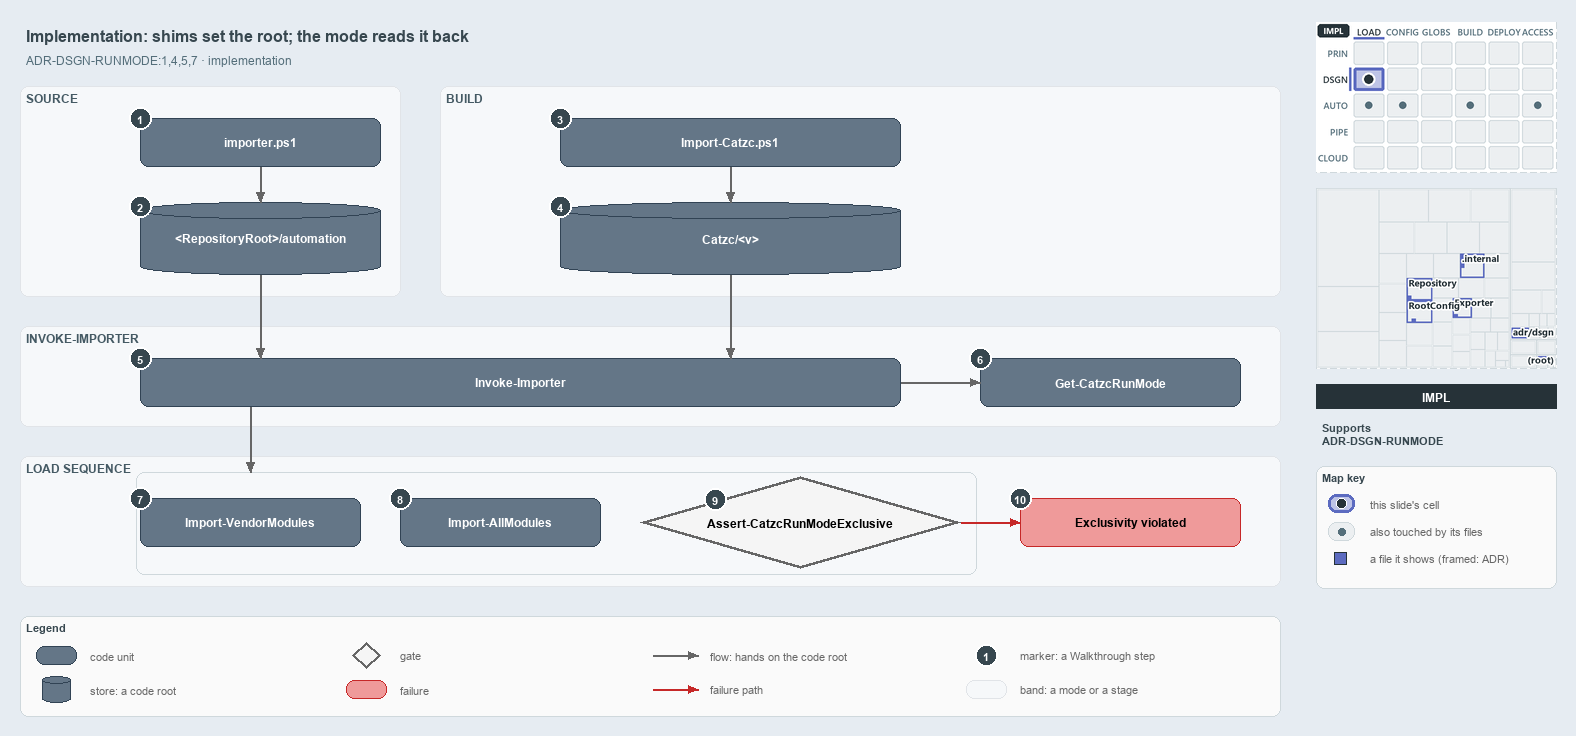

The diagram above was exported from draw.io. Its source (the exported page's mxGraphModel, read from the mxfile embedded in the PNG):
<mxGraphModel dx="1024" dy="768" grid="0" gridSize="10" guides="1" tooltips="1" connect="1" arrows="1" fold="1" page="1" pageScale="1" pageWidth="1572" pageHeight="740" background="#ffffff" math="0" shadow="0">
  <root>
    <mxCell id="0" />
    <mxCell id="1" parent="0" />
    <mxCell id="title" value="Implementation: shims set the root; the mode reads it back" style="text;html=1;align=left;verticalAlign=middle;fontSize=16;fontStyle=1;fontColor=#37474F;" vertex="1" parent="1">
      <mxGeometry x="20" y="14" width="1260" height="30" as="geometry" />
    </mxCell>
    <mxCell id="subtitle" value="ADR-DSGN-RUNMODE:1,4,5,7 &amp;#183; implementation" style="text;html=1;align=left;verticalAlign=middle;fontSize=12;fontColor=#546E7A;" vertex="1" parent="1">
      <mxGeometry x="20" y="44" width="1240" height="20" as="geometry" />
    </mxCell>
    <mxCell id="band-source" value="SOURCE" style="rounded=1;html=1;arcSize=3;fillColor=#F6F8FA;strokeColor=#E1E4E8;verticalAlign=top;align=left;spacingLeft=8;fontStyle=1;fontSize=12;fontColor=#455A64;" vertex="1" parent="1">
      <mxGeometry x="20" y="80" width="380" height="210" as="geometry" />
    </mxCell>
    <mxCell id="band-build" value="BUILD" style="rounded=1;html=1;arcSize=3;fillColor=#F6F8FA;strokeColor=#E1E4E8;verticalAlign=top;align=left;spacingLeft=8;fontStyle=1;fontSize=12;fontColor=#455A64;" vertex="1" parent="1">
      <mxGeometry x="440" y="80" width="840" height="210" as="geometry" />
    </mxCell>
    <mxCell id="band-invoke" value="INVOKE-IMPORTER" style="rounded=1;html=1;arcSize=3;fillColor=#F6F8FA;strokeColor=#E1E4E8;verticalAlign=top;align=left;spacingLeft=8;fontStyle=1;fontSize=12;fontColor=#455A64;" vertex="1" parent="1">
      <mxGeometry x="20" y="320" width="1260" height="100" as="geometry" />
    </mxCell>
    <mxCell id="band-sequence" value="LOAD SEQUENCE" style="rounded=1;html=1;arcSize=3;fillColor=#F6F8FA;strokeColor=#E1E4E8;verticalAlign=top;align=left;spacingLeft=8;fontStyle=1;fontSize=12;fontColor=#455A64;" vertex="1" parent="1">
      <mxGeometry x="20" y="450" width="1260" height="130" as="geometry" />
    </mxCell>
    <mxCell id="g-importer" value="&lt;b&gt;importer.ps1&lt;/b&gt;" style="rounded=1;whiteSpace=wrap;html=1;arcSize=20;fillColor=#647687;strokeColor=#314354;fontColor=#FFFFFF;fontSize=12;" vertex="1" parent="1">
      <mxGeometry x="140" y="112" width="240" height="48" as="geometry" />
    </mxCell>
    <mxCell id="g-source-root" value="&lt;b&gt;&amp;lt;RepositoryRoot&amp;gt;/automation&lt;/b&gt;" style="shape=cylinder3;boundedLbl=1;backgroundOutline=1;size=8;whiteSpace=wrap;html=1;fillColor=#647687;strokeColor=#314354;fontColor=#FFFFFF;fontSize=12;" vertex="1" parent="1">
      <mxGeometry x="140" y="196" width="240" height="72" as="geometry" />
    </mxCell>
    <mxCell id="g-import-catzc" value="&lt;b&gt;Import-Catzc.ps1&lt;/b&gt;" style="rounded=1;whiteSpace=wrap;html=1;arcSize=20;fillColor=#647687;strokeColor=#314354;fontColor=#FFFFFF;fontSize=12;" vertex="1" parent="1">
      <mxGeometry x="560" y="112" width="340" height="48" as="geometry" />
    </mxCell>
    <mxCell id="g-build-root" value="&lt;b&gt;Catzc/&amp;lt;v&amp;gt;&lt;/b&gt;" style="shape=cylinder3;boundedLbl=1;backgroundOutline=1;size=8;whiteSpace=wrap;html=1;fillColor=#647687;strokeColor=#314354;fontColor=#FFFFFF;fontSize=12;" vertex="1" parent="1">
      <mxGeometry x="560" y="196" width="340" height="72" as="geometry" />
    </mxCell>
    <mxCell id="g-invoke" value="&lt;b&gt;Invoke-Importer&lt;/b&gt;" style="rounded=1;whiteSpace=wrap;html=1;arcSize=20;fillColor=#647687;strokeColor=#314354;fontColor=#FFFFFF;fontSize=12;" vertex="1" parent="1">
      <mxGeometry x="140" y="352" width="760" height="48" as="geometry" />
    </mxCell>
    <mxCell id="g-runmode" value="&lt;b&gt;Get-CatzcRunMode&lt;/b&gt;" style="rounded=1;whiteSpace=wrap;html=1;arcSize=20;fillColor=#647687;strokeColor=#314354;fontColor=#FFFFFF;fontSize=12;" vertex="1" parent="1">
      <mxGeometry x="980" y="352" width="260" height="48" as="geometry" />
    </mxCell>
    <mxCell id="g-vendor" value="&lt;b&gt;Import-VendorModules&lt;/b&gt;" style="rounded=1;whiteSpace=wrap;html=1;arcSize=20;fillColor=#647687;strokeColor=#314354;fontColor=#FFFFFF;fontSize=12;" vertex="1" parent="1">
      <mxGeometry x="140" y="492" width="220" height="48" as="geometry" />
    </mxCell>
    <mxCell id="g-allmodules" value="&lt;b&gt;Import-AllModules&lt;/b&gt;" style="rounded=1;whiteSpace=wrap;html=1;arcSize=20;fillColor=#647687;strokeColor=#314354;fontColor=#FFFFFF;fontSize=12;" vertex="1" parent="1">
      <mxGeometry x="400" y="492" width="200" height="48" as="geometry" />
    </mxCell>
    <mxCell id="g-exclusive" value="&lt;b&gt;Assert-CatzcRunModeExclusive&lt;/b&gt;" style="rhombus;whiteSpace=wrap;html=1;fillColor=#f5f5f5;strokeColor=#666666;strokeWidth=3;fontSize=12;" vertex="1" parent="1">
      <mxGeometry x="640" y="470" width="320" height="92" as="geometry" />
    </mxCell>
    <mxCell id="f-exclusive" value="&lt;b&gt;Exclusivity violated&lt;/b&gt;" style="rounded=1;whiteSpace=wrap;html=1;arcSize=20;fillColor=#EF9A9A;strokeColor=#C62828;fontSize=12;" vertex="1" parent="1">
      <mxGeometry x="1020" y="492" width="220" height="48" as="geometry" />
    </mxCell>
    <mxCell id="p-e-importer-root-a" value="" style="text;html=1;strokeColor=none;fillColor=none;" vertex="1" parent="1">
      <mxGeometry x="260" y="160" width="1" height="1" as="geometry" />
    </mxCell>
    <mxCell id="p-e-importer-root-b" value="" style="text;html=1;strokeColor=none;fillColor=none;" vertex="1" parent="1">
      <mxGeometry x="260" y="196" width="1" height="1" as="geometry" />
    </mxCell>
    <mxCell id="e-importer-root" value="" style="edgeStyle=orthogonalEdgeStyle;rounded=1;html=1;fontSize=11;endArrow=block;strokeColor=#666666;" edge="1" parent="1" source="p-e-importer-root-a" target="p-e-importer-root-b">
      <mxGeometry relative="1" as="geometry" />
    </mxCell>
    <mxCell id="p-e-import-build-a" value="" style="text;html=1;strokeColor=none;fillColor=none;" vertex="1" parent="1">
      <mxGeometry x="730" y="160" width="1" height="1" as="geometry" />
    </mxCell>
    <mxCell id="p-e-import-build-b" value="" style="text;html=1;strokeColor=none;fillColor=none;" vertex="1" parent="1">
      <mxGeometry x="730" y="196" width="1" height="1" as="geometry" />
    </mxCell>
    <mxCell id="e-import-build" value="" style="edgeStyle=orthogonalEdgeStyle;rounded=1;html=1;fontSize=11;endArrow=block;strokeColor=#666666;" edge="1" parent="1" source="p-e-import-build-a" target="p-e-import-build-b">
      <mxGeometry relative="1" as="geometry" />
    </mxCell>
    <mxCell id="p-e-source-invoke-a" value="" style="text;html=1;strokeColor=none;fillColor=none;" vertex="1" parent="1">
      <mxGeometry x="260" y="268" width="1" height="1" as="geometry" />
    </mxCell>
    <mxCell id="p-e-source-invoke-b" value="" style="text;html=1;strokeColor=none;fillColor=none;" vertex="1" parent="1">
      <mxGeometry x="260" y="352" width="1" height="1" as="geometry" />
    </mxCell>
    <mxCell id="e-source-invoke" value="" style="edgeStyle=orthogonalEdgeStyle;rounded=1;html=1;fontSize=11;endArrow=block;strokeColor=#666666;" edge="1" parent="1" source="p-e-source-invoke-a" target="p-e-source-invoke-b">
      <mxGeometry relative="1" as="geometry" />
    </mxCell>
    <mxCell id="p-e-build-invoke-a" value="" style="text;html=1;strokeColor=none;fillColor=none;" vertex="1" parent="1">
      <mxGeometry x="730" y="268" width="1" height="1" as="geometry" />
    </mxCell>
    <mxCell id="p-e-build-invoke-b" value="" style="text;html=1;strokeColor=none;fillColor=none;" vertex="1" parent="1">
      <mxGeometry x="730" y="352" width="1" height="1" as="geometry" />
    </mxCell>
    <mxCell id="e-build-invoke" value="" style="edgeStyle=orthogonalEdgeStyle;rounded=1;html=1;fontSize=11;endArrow=block;strokeColor=#666666;" edge="1" parent="1" source="p-e-build-invoke-a" target="p-e-build-invoke-b">
      <mxGeometry relative="1" as="geometry" />
    </mxCell>
    <mxCell id="p-e-invoke-runmode-a" value="" style="text;html=1;strokeColor=none;fillColor=none;" vertex="1" parent="1">
      <mxGeometry x="900" y="376" width="1" height="1" as="geometry" />
    </mxCell>
    <mxCell id="p-e-invoke-runmode-b" value="" style="text;html=1;strokeColor=none;fillColor=none;" vertex="1" parent="1">
      <mxGeometry x="980" y="376" width="1" height="1" as="geometry" />
    </mxCell>
    <mxCell id="e-invoke-runmode" value="" style="edgeStyle=orthogonalEdgeStyle;rounded=1;html=1;fontSize=11;endArrow=block;strokeColor=#666666;" edge="1" parent="1" source="p-e-invoke-runmode-a" target="p-e-invoke-runmode-b">
      <mxGeometry relative="1" as="geometry" />
    </mxCell>
    <mxCell id="frame-sequence" value="" style="rounded=1;html=1;arcSize=6;fillColor=none;strokeColor=#CFD8DC;strokeWidth=1;" vertex="1" parent="1">
      <mxGeometry x="136" y="466" width="840" height="102" as="geometry" />
    </mxCell>
    <mxCell id="p-e-invoke-sequence-a" value="" style="text;html=1;strokeColor=none;fillColor=none;" vertex="1" parent="1">
      <mxGeometry x="250" y="400" width="1" height="1" as="geometry" />
    </mxCell>
    <mxCell id="p-e-invoke-sequence-b" value="" style="text;html=1;strokeColor=none;fillColor=none;" vertex="1" parent="1">
      <mxGeometry x="250" y="466" width="1" height="1" as="geometry" />
    </mxCell>
    <mxCell id="e-invoke-sequence" value="" style="edgeStyle=orthogonalEdgeStyle;rounded=1;html=1;fontSize=11;endArrow=block;strokeColor=#666666;" edge="1" parent="1" source="p-e-invoke-sequence-a" target="p-e-invoke-sequence-b">
      <mxGeometry relative="1" as="geometry" />
    </mxCell>
    <mxCell id="p-e-exclusive-fail-a" value="" style="text;html=1;strokeColor=none;fillColor=none;" vertex="1" parent="1">
      <mxGeometry x="960" y="516" width="1" height="1" as="geometry" />
    </mxCell>
    <mxCell id="p-e-exclusive-fail-b" value="" style="text;html=1;strokeColor=none;fillColor=none;" vertex="1" parent="1">
      <mxGeometry x="1020" y="516" width="1" height="1" as="geometry" />
    </mxCell>
    <mxCell id="e-exclusive-fail" value="" style="edgeStyle=orthogonalEdgeStyle;rounded=1;html=1;fontSize=11;endArrow=block;strokeColor=#666666;strokeColor=#C62828;" edge="1" parent="1" source="p-e-exclusive-fail-a" target="p-e-exclusive-fail-b">
      <mxGeometry relative="1" as="geometry" />
    </mxCell>
    <mxCell id="mark-1" value="1" style="ellipse;html=1;fillColor=#37474F;strokeColor=#FFFFFF;strokeWidth=2;fontColor=#FFFFFF;fontStyle=1;fontSize=11;" vertex="1" parent="1">
      <mxGeometry x="129" y="101" width="22" height="22" as="geometry" />
    </mxCell>
    <mxCell id="mark-2" value="2" style="ellipse;html=1;fillColor=#37474F;strokeColor=#FFFFFF;strokeWidth=2;fontColor=#FFFFFF;fontStyle=1;fontSize=11;" vertex="1" parent="1">
      <mxGeometry x="129" y="189" width="22" height="22" as="geometry" />
    </mxCell>
    <mxCell id="mark-3" value="3" style="ellipse;html=1;fillColor=#37474F;strokeColor=#FFFFFF;strokeWidth=2;fontColor=#FFFFFF;fontStyle=1;fontSize=11;" vertex="1" parent="1">
      <mxGeometry x="549" y="101" width="22" height="22" as="geometry" />
    </mxCell>
    <mxCell id="mark-4" value="4" style="ellipse;html=1;fillColor=#37474F;strokeColor=#FFFFFF;strokeWidth=2;fontColor=#FFFFFF;fontStyle=1;fontSize=11;" vertex="1" parent="1">
      <mxGeometry x="549" y="189" width="22" height="22" as="geometry" />
    </mxCell>
    <mxCell id="mark-5" value="5" style="ellipse;html=1;fillColor=#37474F;strokeColor=#FFFFFF;strokeWidth=2;fontColor=#FFFFFF;fontStyle=1;fontSize=11;" vertex="1" parent="1">
      <mxGeometry x="129" y="341" width="22" height="22" as="geometry" />
    </mxCell>
    <mxCell id="mark-6" value="6" style="ellipse;html=1;fillColor=#37474F;strokeColor=#FFFFFF;strokeWidth=2;fontColor=#FFFFFF;fontStyle=1;fontSize=11;" vertex="1" parent="1">
      <mxGeometry x="969" y="341" width="22" height="22" as="geometry" />
    </mxCell>
    <mxCell id="mark-7" value="7" style="ellipse;html=1;fillColor=#37474F;strokeColor=#FFFFFF;strokeWidth=2;fontColor=#FFFFFF;fontStyle=1;fontSize=11;" vertex="1" parent="1">
      <mxGeometry x="129" y="481" width="22" height="22" as="geometry" />
    </mxCell>
    <mxCell id="mark-8" value="8" style="ellipse;html=1;fillColor=#37474F;strokeColor=#FFFFFF;strokeWidth=2;fontColor=#FFFFFF;fontStyle=1;fontSize=11;" vertex="1" parent="1">
      <mxGeometry x="389" y="481" width="22" height="22" as="geometry" />
    </mxCell>
    <mxCell id="mark-9" value="9" style="ellipse;html=1;fillColor=#37474F;strokeColor=#FFFFFF;strokeWidth=2;fontColor=#FFFFFF;fontStyle=1;fontSize=11;" vertex="1" parent="1">
      <mxGeometry x="704" y="482" width="22" height="22" as="geometry" />
    </mxCell>
    <mxCell id="mark-10" value="10" style="ellipse;html=1;fillColor=#37474F;strokeColor=#FFFFFF;strokeWidth=2;fontColor=#FFFFFF;fontStyle=1;fontSize=11;" vertex="1" parent="1">
      <mxGeometry x="1009" y="481" width="22" height="22" as="geometry" />
    </mxCell>
    <mxCell id="legend" value="&lt;b&gt;Legend&lt;/b&gt;" style="rounded=1;whiteSpace=wrap;html=1;arcSize=6;fillColor=#FAFAFA;strokeColor=#CFD8DC;align=left;verticalAlign=top;spacing=8;fontSize=11;fontColor=#37474F;" vertex="1" parent="1">
      <mxGeometry x="20" y="610" width="1260" height="100" as="geometry" />
    </mxCell>
    <mxCell id="legend-0" value="" style="rounded=1;whiteSpace=wrap;html=1;arcSize=20;fillColor=#647687;strokeColor=#314354;fontColor=#FFFFFF;" vertex="1" parent="1">
      <mxGeometry x="36" y="640" width="40" height="18" as="geometry" />
    </mxCell>
    <mxCell id="legend-0-text" value="code unit" style="text;html=1;align=left;verticalAlign=middle;fontSize=11;fontColor=#666666;" vertex="1" parent="1">
      <mxGeometry x="84" y="639" width="260" height="20" as="geometry" />
    </mxCell>
    <mxCell id="legend-1" value="" style="shape=cylinder3;boundedLbl=1;backgroundOutline=1;size=8;whiteSpace=wrap;html=1;fillColor=#647687;strokeColor=#314354;fontColor=#FFFFFF;" vertex="1" parent="1">
      <mxGeometry x="42" y="670" width="28" height="26" as="geometry" />
    </mxCell>
    <mxCell id="legend-1-text" value="store: a code root" style="text;html=1;align=left;verticalAlign=middle;fontSize=11;fontColor=#666666;" vertex="1" parent="1">
      <mxGeometry x="84" y="673" width="260" height="20" as="geometry" />
    </mxCell>
    <mxCell id="legend-2" value="" style="rhombus;whiteSpace=wrap;html=1;fillColor=#f5f5f5;strokeColor=#666666;strokeWidth=3;" vertex="1" parent="1">
      <mxGeometry x="352" y="636" width="28" height="26" as="geometry" />
    </mxCell>
    <mxCell id="legend-2-text" value="gate" style="text;html=1;align=left;verticalAlign=middle;fontSize=11;fontColor=#666666;" vertex="1" parent="1">
      <mxGeometry x="394" y="639" width="260" height="20" as="geometry" />
    </mxCell>
    <mxCell id="legend-3" value="" style="rounded=1;whiteSpace=wrap;html=1;arcSize=20;fillColor=#EF9A9A;strokeColor=#C62828;" vertex="1" parent="1">
      <mxGeometry x="346" y="674" width="40" height="18" as="geometry" />
    </mxCell>
    <mxCell id="legend-3-text" value="failure" style="text;html=1;align=left;verticalAlign=middle;fontSize=11;fontColor=#666666;" vertex="1" parent="1">
      <mxGeometry x="394" y="673" width="260" height="20" as="geometry" />
    </mxCell>
    <mxCell id="p-legend-4-a" value="" style="text;html=1;strokeColor=none;fillColor=none;" vertex="1" parent="1">
      <mxGeometry x="652" y="649" width="1" height="1" as="geometry" />
    </mxCell>
    <mxCell id="p-legend-4-b" value="" style="text;html=1;strokeColor=none;fillColor=none;" vertex="1" parent="1">
      <mxGeometry x="698" y="649" width="1" height="1" as="geometry" />
    </mxCell>
    <mxCell id="legend-4" value="" style="edgeStyle=orthogonalEdgeStyle;rounded=1;html=1;fontSize=11;endArrow=block;strokeColor=#666666;" edge="1" parent="1" source="p-legend-4-a" target="p-legend-4-b">
      <mxGeometry relative="1" as="geometry" />
    </mxCell>
    <mxCell id="legend-4-text" value="flow: hands on the code root" style="text;html=1;align=left;verticalAlign=middle;fontSize=11;fontColor=#666666;" vertex="1" parent="1">
      <mxGeometry x="704" y="639" width="260" height="20" as="geometry" />
    </mxCell>
    <mxCell id="p-legend-5-a" value="" style="text;html=1;strokeColor=none;fillColor=none;" vertex="1" parent="1">
      <mxGeometry x="652" y="683" width="1" height="1" as="geometry" />
    </mxCell>
    <mxCell id="p-legend-5-b" value="" style="text;html=1;strokeColor=none;fillColor=none;" vertex="1" parent="1">
      <mxGeometry x="698" y="683" width="1" height="1" as="geometry" />
    </mxCell>
    <mxCell id="legend-5" value="" style="edgeStyle=orthogonalEdgeStyle;rounded=1;html=1;fontSize=11;endArrow=block;strokeColor=#666666;strokeColor=#C62828;" edge="1" parent="1" source="p-legend-5-a" target="p-legend-5-b">
      <mxGeometry relative="1" as="geometry" />
    </mxCell>
    <mxCell id="legend-5-text" value="failure path" style="text;html=1;align=left;verticalAlign=middle;fontSize=11;fontColor=#666666;" vertex="1" parent="1">
      <mxGeometry x="704" y="673" width="260" height="20" as="geometry" />
    </mxCell>
    <mxCell id="legend-6" value="1" style="ellipse;html=1;fillColor=#37474F;strokeColor=#FFFFFF;strokeWidth=2;fontColor=#FFFFFF;fontStyle=1;fontSize=11;" vertex="1" parent="1">
      <mxGeometry x="975" y="638" width="22" height="22" as="geometry" />
    </mxCell>
    <mxCell id="legend-6-text" value="marker: a Walkthrough step" style="text;html=1;align=left;verticalAlign=middle;fontSize=11;fontColor=#666666;" vertex="1" parent="1">
      <mxGeometry x="1014" y="639" width="260" height="20" as="geometry" />
    </mxCell>
    <mxCell id="legend-7" value="" style="rounded=1;html=1;arcSize=3;fillColor=#F6F8FA;strokeColor=#E1E4E8;" vertex="1" parent="1">
      <mxGeometry x="966" y="674" width="40" height="18" as="geometry" />
    </mxCell>
    <mxCell id="legend-7-text" value="band: a mode or a stage" style="text;html=1;align=left;verticalAlign=middle;fontSize=11;fontColor=#666666;" vertex="1" parent="1">
      <mxGeometry x="1014" y="673" width="260" height="20" as="geometry" />
    </mxCell>
    <mxCell id="minimap-stack" value="" style="shape=image;html=1;imageAspect=0;aspect=fixed;verticalLabelPosition=bottom;strokeColor=#CFD8DC;dashed=1;fillColor=#FAFAFA;image=data:image/png,(base64 omitted: 15664 chars);" vertex="1" parent="1">
      <mxGeometry x="1316" y="16" width="240" height="150" as="geometry" />
    </mxCell>
    <mxCell id="minimap-tree" value="" style="shape=image;html=1;imageAspect=0;aspect=fixed;verticalLabelPosition=bottom;strokeColor=#CFD8DC;dashed=1;fillColor=#FAFAFA;image=data:image/png,(base64 omitted: 19892 chars);" vertex="1" parent="1">
      <mxGeometry x="1316" y="182" width="240" height="180" as="geometry" />
    </mxCell>
    <mxCell id="lens-badge" value="IMPL" style="rounded=0;whiteSpace=wrap;html=1;align=center;verticalAlign=middle;fontSize=12;fontStyle=1;fontColor=#FFFFFF;fillColor=#263238;strokeColor=none;" vertex="1" parent="1">
      <mxGeometry x="1316" y="378" width="240" height="24" as="geometry" />
    </mxCell>
    <mxCell id="supports" value="&lt;b&gt;Supports&lt;/b&gt;&lt;br&gt;ADR-DSGN-RUNMODE" style="text;html=1;whiteSpace=wrap;align=left;verticalAlign=top;fontSize=11;fontColor=#37474F;" vertex="1" parent="1">
      <mxGeometry x="1316" y="410" width="240" height="38" as="geometry" />
    </mxCell>
    <mxCell id="mapkey" value="&lt;b&gt;Map key&lt;/b&gt;" style="rounded=1;whiteSpace=wrap;html=1;arcSize=6;fillColor=#FAFAFA;strokeColor=#CFD8DC;align=left;verticalAlign=top;spacing=8;fontSize=11;fontColor=#37474F;" vertex="1" parent="1">
      <mxGeometry x="1316" y="460" width="240" height="122" as="geometry" />
    </mxCell>
    <mxCell id="mapkey-here" value="" style="rounded=1;arcSize=20;html=1;fillColor=#BEC4E6;strokeColor=#5C6BC0;strokeWidth=3;" vertex="1" parent="1">
      <mxGeometry x="1328" y="488" width="26" height="18" as="geometry" />
    </mxCell>
    <mxCell id="mapkey-here-dot" value="" style="ellipse;html=1;fillColor=#263238;strokeColor=#FFFFFF;strokeWidth=1.5;" vertex="1" parent="1">
      <mxGeometry x="1336" y="492" width="10" height="10" as="geometry" />
    </mxCell>
    <mxCell id="mapkey-here-text" value="this slide's cell" style="text;html=1;align=left;verticalAlign=middle;fontSize=11;fontColor=#666666;" vertex="1" parent="1">
      <mxGeometry x="1364" y="487" width="180" height="20" as="geometry" />
    </mxCell>
    <mxCell id="mapkey-touched" value="" style="rounded=1;arcSize=20;html=1;fillColor=#ECEFF1;strokeColor=#CFD8DC;" vertex="1" parent="1">
      <mxGeometry x="1328" y="516" width="26" height="18" as="geometry" />
    </mxCell>
    <mxCell id="mapkey-touched-dot" value="" style="ellipse;html=1;fillColor=#546E7A;strokeColor=none;" vertex="1" parent="1">
      <mxGeometry x="1338" y="522" width="7" height="7" as="geometry" />
    </mxCell>
    <mxCell id="mapkey-touched-text" value="also touched by its files" style="text;html=1;align=left;verticalAlign=middle;fontSize=11;fontColor=#666666;" vertex="1" parent="1">
      <mxGeometry x="1364" y="515" width="180" height="20" as="geometry" />
    </mxCell>
    <mxCell id="mapkey-file" value="" style="rounded=0;html=1;fillColor=#5C6BC0;strokeColor=#263238;strokeWidth=1.5;" vertex="1" parent="1">
      <mxGeometry x="1334" y="546" width="12" height="12" as="geometry" />
    </mxCell>
    <mxCell id="mapkey-file-text" value="a file it shows (framed: ADR)" style="text;html=1;align=left;verticalAlign=middle;fontSize=11;fontColor=#666666;" vertex="1" parent="1">
      <mxGeometry x="1364" y="542" width="180" height="20" as="geometry" />
    </mxCell>
  </root>
</mxGraphModel>